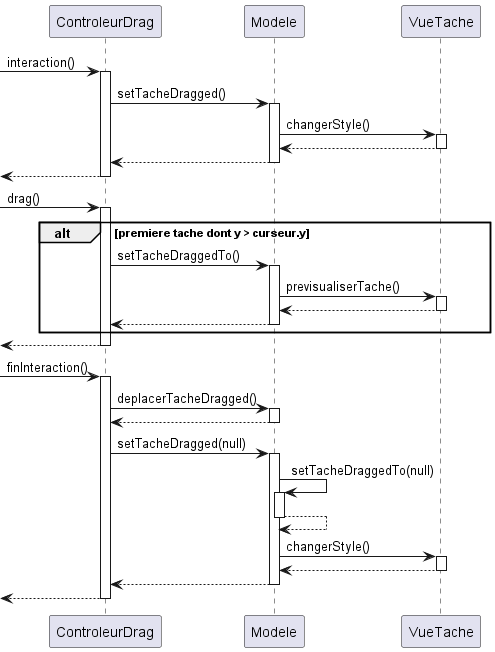

The diagram above was rendered by PlantUML. Its source (embedded in the PNG):
@startuml
-> ControleurDrag : interaction()
activate ControleurDrag
ControleurDrag -> Modele : setTacheDragged()
activate Modele
Modele -> VueTache : changerStyle()
activate VueTache
VueTache --> Modele
deactivate VueTache
Modele --> ControleurDrag
deactivate Modele
<-- ControleurDrag
deactivate ControleurDrag

-> ControleurDrag : drag()
activate ControleurDrag
alt premiere tache dont y > curseur.y
ControleurDrag -> Modele : setTacheDraggedTo()
activate Modele
Modele -> VueTache : previsualiserTache()
activate VueTache
VueTache --> Modele
deactivate VueTache
Modele --> ControleurDrag
deactivate Modele
end alt
<-- ControleurDrag
deactivate ControleurDrag

-> ControleurDrag : finInteraction()
activate ControleurDrag
ControleurDrag -> Modele : deplacerTacheDragged()
activate Modele
Modele --> ControleurDrag
deactivate Modele
ControleurDrag -> Modele : setTacheDragged(null)
activate Modele
Modele -> Modele : setTacheDraggedTo(null)
activate Modele
Modele --> Modele
deactivate Modele
Modele -> VueTache : changerStyle()
activate VueTache
VueTache --> Modele
deactivate VueTache
Modele --> ControleurDrag
deactivate Modele
<-- ControleurDrag
deactivate ControleurDrag


@enduml